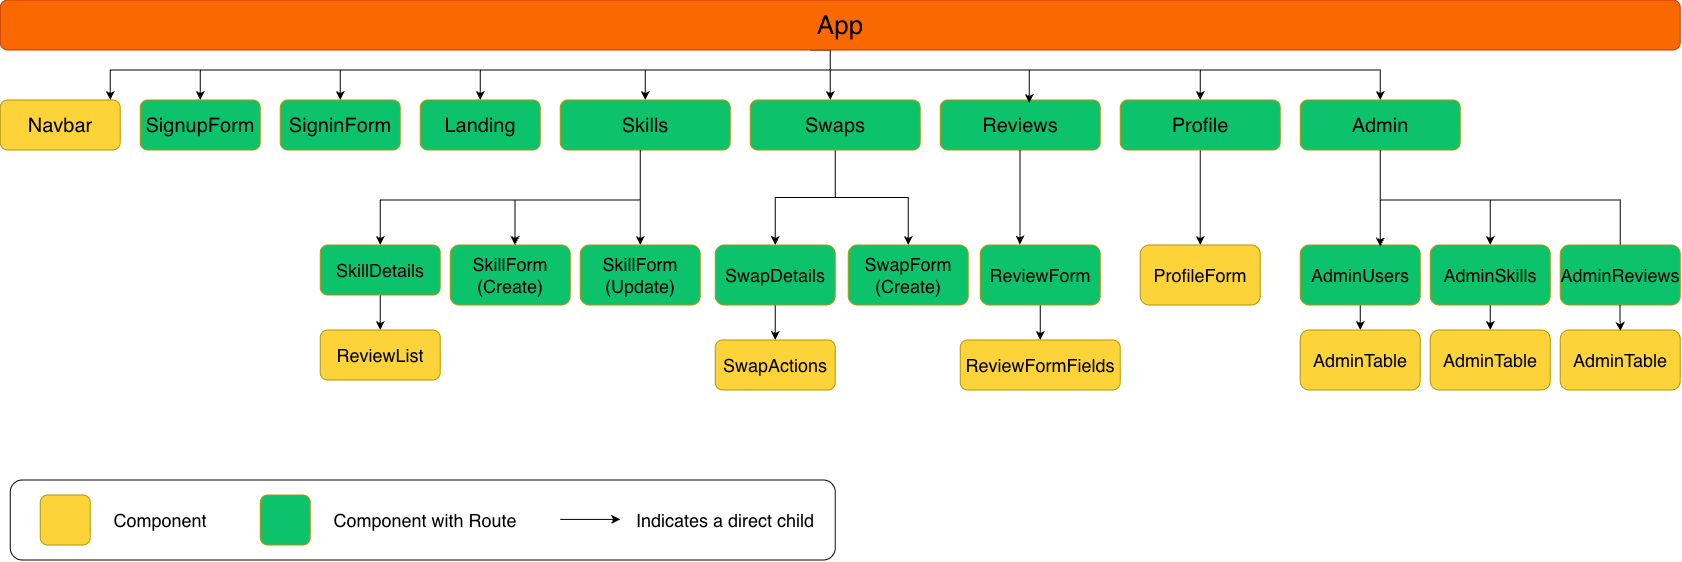

The diagram above was exported from draw.io. Its source (the exported page's mxGraphModel, read from the mxfile embedded in the PNG):
<mxGraphModel dx="726" dy="507" grid="1" gridSize="10" guides="1" tooltips="1" connect="1" arrows="1" fold="1" page="1" pageScale="1" pageWidth="1100" pageHeight="850" math="0" shadow="0">
  <root>
    <mxCell id="0" />
    <mxCell id="1" parent="0" />
    <mxCell id="Ftj2vAk4MZ4ADFbdYtGc-15" edge="1" parent="1" style="edgeStyle=orthogonalEdgeStyle;rounded=0;orthogonalLoop=1;jettySize=auto;html=1;entryX=0.25;entryY=0;entryDx=0;entryDy=0;">
      <mxGeometry relative="1" as="geometry">
        <Array as="points">
          <mxPoint x="840" y="110" />
          <mxPoint x="840" y="130" />
          <mxPoint x="120" y="130" />
        </Array>
        <mxPoint x="820" y="110" as="sourcePoint" />
        <mxPoint x="120" y="160" as="targetPoint" />
      </mxGeometry>
    </mxCell>
    <mxCell id="Ftj2vAk4MZ4ADFbdYtGc-16" edge="1" parent="1" source="Ftj2vAk4MZ4ADFbdYtGc-1" style="edgeStyle=orthogonalEdgeStyle;rounded=0;orthogonalLoop=1;jettySize=auto;html=1;entryX=0.5;entryY=0;entryDx=0;entryDy=0;" target="Ftj2vAk4MZ4ADFbdYtGc-5">
      <mxGeometry relative="1" as="geometry">
        <Array as="points">
          <mxPoint x="840" y="130" />
          <mxPoint x="210" y="130" />
        </Array>
      </mxGeometry>
    </mxCell>
    <mxCell id="Ftj2vAk4MZ4ADFbdYtGc-18" edge="1" parent="1" source="Ftj2vAk4MZ4ADFbdYtGc-1" style="edgeStyle=orthogonalEdgeStyle;rounded=0;orthogonalLoop=1;jettySize=auto;html=1;" target="Ftj2vAk4MZ4ADFbdYtGc-6">
      <mxGeometry relative="1" as="geometry">
        <Array as="points">
          <mxPoint x="840" y="130" />
          <mxPoint x="350" y="130" />
        </Array>
      </mxGeometry>
    </mxCell>
    <mxCell id="Ftj2vAk4MZ4ADFbdYtGc-19" edge="1" parent="1" source="Ftj2vAk4MZ4ADFbdYtGc-1" style="edgeStyle=orthogonalEdgeStyle;rounded=0;orthogonalLoop=1;jettySize=auto;html=1;entryX=0.5;entryY=0;entryDx=0;entryDy=0;" target="Ftj2vAk4MZ4ADFbdYtGc-10">
      <mxGeometry relative="1" as="geometry">
        <Array as="points">
          <mxPoint x="840" y="130" />
          <mxPoint x="655" y="130" />
        </Array>
      </mxGeometry>
    </mxCell>
    <mxCell id="Ftj2vAk4MZ4ADFbdYtGc-20" edge="1" parent="1" source="Ftj2vAk4MZ4ADFbdYtGc-1" style="edgeStyle=orthogonalEdgeStyle;rounded=0;orthogonalLoop=1;jettySize=auto;html=1;entryX=0.5;entryY=0;entryDx=0;entryDy=0;" target="Ftj2vAk4MZ4ADFbdYtGc-9">
      <mxGeometry relative="1" as="geometry">
        <Array as="points">
          <mxPoint x="840" y="130" />
          <mxPoint x="490" y="130" />
        </Array>
      </mxGeometry>
    </mxCell>
    <mxCell id="Ftj2vAk4MZ4ADFbdYtGc-24" edge="1" parent="1" source="Ftj2vAk4MZ4ADFbdYtGc-1" style="edgeStyle=orthogonalEdgeStyle;rounded=0;orthogonalLoop=1;jettySize=auto;html=1;" target="Ftj2vAk4MZ4ADFbdYtGc-11">
      <mxGeometry relative="1" as="geometry">
        <Array as="points">
          <mxPoint x="840" y="120" />
          <mxPoint x="840" y="120" />
        </Array>
      </mxGeometry>
    </mxCell>
    <mxCell id="Ftj2vAk4MZ4ADFbdYtGc-26" edge="1" parent="1" source="Ftj2vAk4MZ4ADFbdYtGc-1" style="edgeStyle=orthogonalEdgeStyle;rounded=0;orthogonalLoop=1;jettySize=auto;html=1;entryX=0.5;entryY=0;entryDx=0;entryDy=0;" target="Ftj2vAk4MZ4ADFbdYtGc-13">
      <mxGeometry relative="1" as="geometry">
        <Array as="points">
          <mxPoint x="840" y="130.08" />
          <mxPoint x="1210" y="130.08" />
        </Array>
      </mxGeometry>
    </mxCell>
    <mxCell id="Ftj2vAk4MZ4ADFbdYtGc-27" edge="1" parent="1" source="Ftj2vAk4MZ4ADFbdYtGc-1" style="edgeStyle=orthogonalEdgeStyle;rounded=0;orthogonalLoop=1;jettySize=auto;html=1;entryX=0.5;entryY=0;entryDx=0;entryDy=0;" target="Ftj2vAk4MZ4ADFbdYtGc-14">
      <mxGeometry relative="1" as="geometry">
        <Array as="points">
          <mxPoint x="840" y="130.08" />
          <mxPoint x="1390" y="130.08" />
        </Array>
      </mxGeometry>
    </mxCell>
    <mxCell id="Ftj2vAk4MZ4ADFbdYtGc-1" parent="1" style="rounded=1;whiteSpace=wrap;html=1;fillColor=#fa6800;strokeColor=#C73500;fontColor=#000000;" value="&lt;font style=&quot;font-size: 26px;&quot;&gt;App&lt;/font&gt;" vertex="1">
      <mxGeometry height="50" width="1680" x="10" y="60" as="geometry" />
    </mxCell>
    <mxCell id="Ftj2vAk4MZ4ADFbdYtGc-2" parent="1" style="rounded=1;whiteSpace=wrap;html=1;fillColor=#FCD338;strokeColor=#B09500;fontColor=#000000;" value="&lt;font style=&quot;font-size: 20px;&quot;&gt;Navbar&lt;/font&gt;" vertex="1">
      <mxGeometry height="50" width="120" x="10" y="160" as="geometry" />
    </mxCell>
    <mxCell id="Ftj2vAk4MZ4ADFbdYtGc-5" parent="1" style="rounded=1;whiteSpace=wrap;html=1;fillColor=#0CC36B;strokeColor=#B09500;fontColor=#000000;" value="&lt;font style=&quot;font-size: 20px;&quot;&gt;SignupForm&lt;/font&gt;" vertex="1">
      <mxGeometry height="50" width="120" x="150" y="160" as="geometry" />
    </mxCell>
    <mxCell id="Ftj2vAk4MZ4ADFbdYtGc-6" parent="1" style="rounded=1;whiteSpace=wrap;html=1;fillColor=#0CC36B;strokeColor=#B09500;fontColor=#000000;gradientColor=none;" value="&lt;font style=&quot;font-size: 20px;&quot;&gt;SigninForm&lt;/font&gt;" vertex="1">
      <mxGeometry height="50" width="120" x="290" y="160" as="geometry" />
    </mxCell>
    <mxCell id="Ftj2vAk4MZ4ADFbdYtGc-9" parent="1" style="rounded=1;whiteSpace=wrap;html=1;fillColor=#0CC36B;strokeColor=#B09500;fontColor=#000000;gradientColor=none;" value="&lt;font style=&quot;font-size: 20px;&quot;&gt;Landing&lt;/font&gt;" vertex="1">
      <mxGeometry height="50" width="120" x="430" y="160" as="geometry" />
    </mxCell>
    <mxCell id="Ftj2vAk4MZ4ADFbdYtGc-36" edge="1" parent="1" source="Ftj2vAk4MZ4ADFbdYtGc-10" style="edgeStyle=orthogonalEdgeStyle;rounded=0;orthogonalLoop=1;jettySize=auto;html=1;entryX=0.5;entryY=0;entryDx=0;entryDy=0;" target="Ftj2vAk4MZ4ADFbdYtGc-32">
      <mxGeometry relative="1" as="geometry">
        <Array as="points">
          <mxPoint x="650" y="230" />
          <mxPoint x="650" y="230" />
        </Array>
      </mxGeometry>
    </mxCell>
    <mxCell id="Ftj2vAk4MZ4ADFbdYtGc-37" edge="1" parent="1" source="Ftj2vAk4MZ4ADFbdYtGc-10" style="edgeStyle=orthogonalEdgeStyle;rounded=0;orthogonalLoop=1;jettySize=auto;html=1;entryX=0.5;entryY=0;entryDx=0;entryDy=0;" target="Ftj2vAk4MZ4ADFbdYtGc-30">
      <mxGeometry relative="1" as="geometry">
        <Array as="points">
          <mxPoint x="650" y="260" />
          <mxPoint x="390" y="260" />
        </Array>
      </mxGeometry>
    </mxCell>
    <mxCell id="Ftj2vAk4MZ4ADFbdYtGc-10" parent="1" style="rounded=1;whiteSpace=wrap;html=1;fillColor=#0CC36B;strokeColor=#B09500;fontColor=#000000;gradientColor=none;" value="&lt;font style=&quot;font-size: 20px;&quot;&gt;Skills&lt;/font&gt;" vertex="1">
      <mxGeometry height="50" width="170" x="570" y="160" as="geometry" />
    </mxCell>
    <mxCell id="Ftj2vAk4MZ4ADFbdYtGc-41" edge="1" parent="1" source="Ftj2vAk4MZ4ADFbdYtGc-11" style="edgeStyle=orthogonalEdgeStyle;rounded=0;orthogonalLoop=1;jettySize=auto;html=1;" target="Ftj2vAk4MZ4ADFbdYtGc-39">
      <mxGeometry relative="1" as="geometry" />
    </mxCell>
    <mxCell id="Ftj2vAk4MZ4ADFbdYtGc-42" edge="1" parent="1" source="Ftj2vAk4MZ4ADFbdYtGc-11" style="edgeStyle=orthogonalEdgeStyle;rounded=0;orthogonalLoop=1;jettySize=auto;html=1;entryX=0.5;entryY=0;entryDx=0;entryDy=0;" target="Ftj2vAk4MZ4ADFbdYtGc-40">
      <mxGeometry relative="1" as="geometry" />
    </mxCell>
    <mxCell id="Ftj2vAk4MZ4ADFbdYtGc-11" parent="1" style="rounded=1;whiteSpace=wrap;html=1;fillColor=#0CC36B;strokeColor=#B09500;fontColor=#000000;gradientColor=none;" value="&lt;font style=&quot;font-size: 20px;&quot;&gt;Swaps&lt;/font&gt;" vertex="1">
      <mxGeometry height="50" width="170" x="760" y="160" as="geometry" />
    </mxCell>
    <mxCell id="Ftj2vAk4MZ4ADFbdYtGc-12" parent="1" style="rounded=1;whiteSpace=wrap;html=1;fillColor=#0CC36B;strokeColor=#B09500;fontColor=#000000;gradientColor=none;" value="&lt;font style=&quot;font-size: 20px;&quot;&gt;Reviews&lt;/font&gt;" vertex="1">
      <mxGeometry height="50" width="160" x="950" y="160" as="geometry" />
    </mxCell>
    <mxCell id="Ftj2vAk4MZ4ADFbdYtGc-58" edge="1" parent="1" source="Ftj2vAk4MZ4ADFbdYtGc-13" style="edgeStyle=orthogonalEdgeStyle;rounded=0;orthogonalLoop=1;jettySize=auto;html=1;" target="Ftj2vAk4MZ4ADFbdYtGc-57">
      <mxGeometry relative="1" as="geometry" />
    </mxCell>
    <mxCell id="Ftj2vAk4MZ4ADFbdYtGc-13" parent="1" style="rounded=1;whiteSpace=wrap;html=1;fillColor=#0CC36B;strokeColor=#B09500;fontColor=#000000;gradientColor=none;" value="&lt;font style=&quot;font-size: 20px;&quot;&gt;Profile&lt;/font&gt;" vertex="1">
      <mxGeometry height="50" width="160" x="1130" y="160" as="geometry" />
    </mxCell>
    <mxCell id="Ftj2vAk4MZ4ADFbdYtGc-65" edge="1" parent="1" source="Ftj2vAk4MZ4ADFbdYtGc-14" style="edgeStyle=orthogonalEdgeStyle;rounded=0;orthogonalLoop=1;jettySize=auto;html=1;entryX=0.5;entryY=0;entryDx=0;entryDy=0;" target="Ftj2vAk4MZ4ADFbdYtGc-62">
      <mxGeometry relative="1" as="geometry">
        <Array as="points">
          <mxPoint x="1390" y="260" />
          <mxPoint x="1500" y="260" />
        </Array>
      </mxGeometry>
    </mxCell>
    <mxCell id="Ftj2vAk4MZ4ADFbdYtGc-66" edge="1" parent="1" style="edgeStyle=orthogonalEdgeStyle;rounded=0;orthogonalLoop=1;jettySize=auto;html=1;">
      <mxGeometry relative="1" as="geometry">
        <Array as="points">
          <mxPoint x="1390" y="260" />
          <mxPoint x="1630" y="260" />
        </Array>
        <mxPoint x="1390" y="240" as="sourcePoint" />
        <mxPoint x="1630" y="335" as="targetPoint" />
      </mxGeometry>
    </mxCell>
    <mxCell id="Ftj2vAk4MZ4ADFbdYtGc-14" parent="1" style="rounded=1;whiteSpace=wrap;html=1;fillColor=#0CC36B;strokeColor=#B09500;fontColor=#000000;gradientColor=none;" value="&lt;font style=&quot;font-size: 20px;&quot;&gt;Admin&lt;/font&gt;" vertex="1">
      <mxGeometry height="50" width="160" x="1310" y="160" as="geometry" />
    </mxCell>
    <mxCell id="Ftj2vAk4MZ4ADFbdYtGc-25" edge="1" parent="1" source="Ftj2vAk4MZ4ADFbdYtGc-1" style="edgeStyle=orthogonalEdgeStyle;rounded=0;orthogonalLoop=1;jettySize=auto;html=1;entryX=0.556;entryY=0.06;entryDx=0;entryDy=0;entryPerimeter=0;" target="Ftj2vAk4MZ4ADFbdYtGc-12">
      <mxGeometry relative="1" as="geometry">
        <Array as="points">
          <mxPoint x="840" y="130.04" />
          <mxPoint x="1039" y="130.04" />
        </Array>
      </mxGeometry>
    </mxCell>
    <mxCell id="Ftj2vAk4MZ4ADFbdYtGc-38" edge="1" parent="1" source="Ftj2vAk4MZ4ADFbdYtGc-30" style="edgeStyle=orthogonalEdgeStyle;rounded=0;orthogonalLoop=1;jettySize=auto;html=1;entryX=0.5;entryY=0;entryDx=0;entryDy=0;" target="Ftj2vAk4MZ4ADFbdYtGc-33">
      <mxGeometry relative="1" as="geometry" />
    </mxCell>
    <mxCell id="Ftj2vAk4MZ4ADFbdYtGc-30" parent="1" style="rounded=1;whiteSpace=wrap;html=1;fillColor=#0CC36B;strokeColor=#B09500;fontColor=#000000;gradientColor=none;" value="&lt;font style=&quot;font-size: 18px;&quot;&gt;SkillDetails&lt;/font&gt;" vertex="1">
      <mxGeometry height="50" width="120" x="330" y="305" as="geometry" />
    </mxCell>
    <mxCell id="Ftj2vAk4MZ4ADFbdYtGc-31" parent="1" style="rounded=1;whiteSpace=wrap;html=1;fillColor=#0CC36B;strokeColor=#B09500;fontColor=#000000;gradientColor=none;" value="&lt;font style=&quot;font-size: 18px;&quot;&gt;SkillForm (Create)&lt;/font&gt;" vertex="1">
      <mxGeometry height="60" width="120" x="460" y="305" as="geometry" />
    </mxCell>
    <mxCell id="Ftj2vAk4MZ4ADFbdYtGc-32" parent="1" style="rounded=1;whiteSpace=wrap;html=1;fillColor=#0CC36B;strokeColor=#B09500;fontColor=#000000;gradientColor=none;" value="&lt;font style=&quot;font-size: 18px;&quot;&gt;SkillForm (Update)&lt;/font&gt;" vertex="1">
      <mxGeometry height="60" width="120" x="590" y="305" as="geometry" />
    </mxCell>
    <mxCell id="Ftj2vAk4MZ4ADFbdYtGc-33" parent="1" style="rounded=1;whiteSpace=wrap;html=1;fillColor=#FCD338;strokeColor=#B09500;fontColor=#000000;" value="&lt;font style=&quot;font-size: 18px;&quot;&gt;ReviewList&lt;/font&gt;" vertex="1">
      <mxGeometry height="50" width="120" x="330" y="390" as="geometry" />
    </mxCell>
    <mxCell id="Ftj2vAk4MZ4ADFbdYtGc-35" edge="1" parent="1" source="Ftj2vAk4MZ4ADFbdYtGc-10" style="edgeStyle=orthogonalEdgeStyle;rounded=0;orthogonalLoop=1;jettySize=auto;html=1;entryX=0.54;entryY=-0.001;entryDx=0;entryDy=0;entryPerimeter=0;" target="Ftj2vAk4MZ4ADFbdYtGc-31">
      <mxGeometry relative="1" as="geometry">
        <Array as="points">
          <mxPoint x="650" y="260" />
          <mxPoint x="524.78" y="260" />
        </Array>
        <mxPoint x="655.04" y="300.02" as="targetPoint" />
      </mxGeometry>
    </mxCell>
    <mxCell id="Ftj2vAk4MZ4ADFbdYtGc-44" edge="1" parent="1" source="Ftj2vAk4MZ4ADFbdYtGc-39" style="edgeStyle=orthogonalEdgeStyle;rounded=0;orthogonalLoop=1;jettySize=auto;html=1;entryX=0.5;entryY=0;entryDx=0;entryDy=0;" target="Ftj2vAk4MZ4ADFbdYtGc-43">
      <mxGeometry relative="1" as="geometry" />
    </mxCell>
    <mxCell id="Ftj2vAk4MZ4ADFbdYtGc-39" parent="1" style="rounded=1;whiteSpace=wrap;html=1;fillColor=#0CC36B;strokeColor=#B09500;fontColor=#000000;gradientColor=none;" value="&lt;font style=&quot;font-size: 18px;&quot;&gt;SwapDetails&lt;/font&gt;" vertex="1">
      <mxGeometry height="60" width="120" x="725" y="305" as="geometry" />
    </mxCell>
    <mxCell id="Ftj2vAk4MZ4ADFbdYtGc-40" parent="1" style="rounded=1;whiteSpace=wrap;html=1;fillColor=#0CC36B;strokeColor=#B09500;fontColor=#000000;gradientColor=none;" value="&lt;font style=&quot;font-size: 18px;&quot;&gt;SwapForm (Create)&lt;/font&gt;" vertex="1">
      <mxGeometry height="60" width="120" x="858" y="305" as="geometry" />
    </mxCell>
    <mxCell id="Ftj2vAk4MZ4ADFbdYtGc-43" parent="1" style="rounded=1;whiteSpace=wrap;html=1;fillColor=#FCD338;strokeColor=#B09500;fontColor=#000000;" value="&lt;span style=&quot;font-size: 18px;&quot;&gt;SwapActions&lt;/span&gt;" vertex="1">
      <mxGeometry height="50" width="120" x="725" y="400" as="geometry" />
    </mxCell>
    <mxCell id="Ftj2vAk4MZ4ADFbdYtGc-56" edge="1" parent="1" source="Ftj2vAk4MZ4ADFbdYtGc-45" style="edgeStyle=orthogonalEdgeStyle;rounded=0;orthogonalLoop=1;jettySize=auto;html=1;entryX=0.5;entryY=0;entryDx=0;entryDy=0;" target="Ftj2vAk4MZ4ADFbdYtGc-52">
      <mxGeometry relative="1" as="geometry" />
    </mxCell>
    <mxCell id="Ftj2vAk4MZ4ADFbdYtGc-45" parent="1" style="rounded=1;whiteSpace=wrap;html=1;fillColor=#0CC36B;strokeColor=#B09500;fontColor=#000000;gradientColor=none;" value="&lt;font style=&quot;font-size: 18px;&quot;&gt;ReviewForm&lt;/font&gt;" vertex="1">
      <mxGeometry height="60" width="120" x="990" y="305" as="geometry" />
    </mxCell>
    <mxCell id="Ftj2vAk4MZ4ADFbdYtGc-50" edge="1" parent="1" style="edgeStyle=orthogonalEdgeStyle;rounded=0;orthogonalLoop=1;jettySize=auto;html=1;entryX=0.331;entryY=-0.007;entryDx=0;entryDy=0;entryPerimeter=0;" target="Ftj2vAk4MZ4ADFbdYtGc-45">
      <mxGeometry relative="1" as="geometry">
        <mxPoint x="1029.82" y="210" as="sourcePoint" />
        <mxPoint x="1029.7799999999997" y="299.98" as="targetPoint" />
      </mxGeometry>
    </mxCell>
    <mxCell id="Ftj2vAk4MZ4ADFbdYtGc-52" parent="1" style="rounded=1;whiteSpace=wrap;html=1;fillColor=#FCD338;strokeColor=#B09500;fontColor=#000000;" value="&lt;span style=&quot;font-size: 18px;&quot;&gt;ReviewFormField&lt;/span&gt;&lt;span style=&quot;font-size: 18px; background-color: transparent; color: light-dark(rgb(0, 0, 0), rgb(237, 237, 237));&quot;&gt;s&lt;/span&gt;" vertex="1">
      <mxGeometry height="50" width="160" x="970" y="400" as="geometry" />
    </mxCell>
    <mxCell id="Ftj2vAk4MZ4ADFbdYtGc-57" parent="1" style="rounded=1;whiteSpace=wrap;html=1;fillColor=#FCD338;strokeColor=#B09500;fontColor=#000000;gradientColor=none;" value="&lt;font style=&quot;font-size: 18px;&quot;&gt;ProfileForm&lt;/font&gt;" vertex="1">
      <mxGeometry height="60" width="120" x="1150" y="305" as="geometry" />
    </mxCell>
    <mxCell id="Ftj2vAk4MZ4ADFbdYtGc-71" edge="1" parent="1" source="Ftj2vAk4MZ4ADFbdYtGc-61" style="edgeStyle=orthogonalEdgeStyle;rounded=0;orthogonalLoop=1;jettySize=auto;html=1;entryX=0.5;entryY=0;entryDx=0;entryDy=0;" target="Ftj2vAk4MZ4ADFbdYtGc-67">
      <mxGeometry relative="1" as="geometry" />
    </mxCell>
    <mxCell id="Ftj2vAk4MZ4ADFbdYtGc-61" parent="1" style="rounded=1;whiteSpace=wrap;html=1;fillColor=#0CC36B;strokeColor=#B09500;fontColor=#000000;gradientColor=none;" value="&lt;font style=&quot;font-size: 18px;&quot;&gt;AdminUsers&lt;/font&gt;" vertex="1">
      <mxGeometry height="60" width="120" x="1310" y="305" as="geometry" />
    </mxCell>
    <mxCell id="Ftj2vAk4MZ4ADFbdYtGc-72" edge="1" parent="1" source="Ftj2vAk4MZ4ADFbdYtGc-62" style="edgeStyle=orthogonalEdgeStyle;rounded=0;orthogonalLoop=1;jettySize=auto;html=1;entryX=0.5;entryY=0;entryDx=0;entryDy=0;" target="Ftj2vAk4MZ4ADFbdYtGc-69">
      <mxGeometry relative="1" as="geometry" />
    </mxCell>
    <mxCell id="Ftj2vAk4MZ4ADFbdYtGc-62" parent="1" style="rounded=1;whiteSpace=wrap;html=1;fillColor=#0CC36B;strokeColor=#B09500;fontColor=#000000;gradientColor=none;" value="&lt;span style=&quot;font-size: 18px;&quot;&gt;AdminSkills&lt;/span&gt;" vertex="1">
      <mxGeometry height="60" width="120" x="1440" y="305" as="geometry" />
    </mxCell>
    <mxCell id="Ftj2vAk4MZ4ADFbdYtGc-63" parent="1" style="rounded=1;whiteSpace=wrap;html=1;fillColor=#0CC36B;strokeColor=#B09500;fontColor=#000000;gradientColor=none;" value="&lt;font style=&quot;font-size: 18px;&quot;&gt;AdminReviews&lt;/font&gt;" vertex="1">
      <mxGeometry height="60" width="120" x="1570" y="305" as="geometry" />
    </mxCell>
    <mxCell id="Ftj2vAk4MZ4ADFbdYtGc-64" edge="1" parent="1" source="Ftj2vAk4MZ4ADFbdYtGc-14" style="edgeStyle=orthogonalEdgeStyle;rounded=0;orthogonalLoop=1;jettySize=auto;html=1;entryX=0.666;entryY=0.026;entryDx=0;entryDy=0;entryPerimeter=0;" target="Ftj2vAk4MZ4ADFbdYtGc-61">
      <mxGeometry relative="1" as="geometry" />
    </mxCell>
    <mxCell id="Ftj2vAk4MZ4ADFbdYtGc-67" parent="1" style="rounded=1;whiteSpace=wrap;html=1;fillColor=#FCD338;strokeColor=#B09500;fontColor=#000000;gradientColor=none;" value="&lt;font style=&quot;font-size: 18px;&quot;&gt;AdminTable&lt;/font&gt;" vertex="1">
      <mxGeometry height="60" width="120" x="1310" y="390" as="geometry" />
    </mxCell>
    <mxCell id="Ftj2vAk4MZ4ADFbdYtGc-69" parent="1" style="rounded=1;whiteSpace=wrap;html=1;fillColor=#FCD338;strokeColor=#B09500;fontColor=#000000;gradientColor=none;" value="&lt;font style=&quot;font-size: 18px;&quot;&gt;AdminTable&lt;/font&gt;" vertex="1">
      <mxGeometry height="60" width="120" x="1440" y="390" as="geometry" />
    </mxCell>
    <mxCell id="Ftj2vAk4MZ4ADFbdYtGc-70" parent="1" style="rounded=1;whiteSpace=wrap;html=1;fillColor=#FCD338;strokeColor=#B09500;fontColor=#000000;gradientColor=none;" value="&lt;font style=&quot;font-size: 18px;&quot;&gt;AdminTable&lt;/font&gt;" vertex="1">
      <mxGeometry height="60" width="120" x="1570" y="390" as="geometry" />
    </mxCell>
    <mxCell id="Ftj2vAk4MZ4ADFbdYtGc-75" edge="1" parent="1" style="edgeStyle=orthogonalEdgeStyle;rounded=0;orthogonalLoop=1;jettySize=auto;html=1;entryX=0.42;entryY=0.018;entryDx=0;entryDy=0;entryPerimeter=0;">
      <mxGeometry relative="1" as="geometry">
        <Array as="points">
          <mxPoint x="1629.79" y="380" />
          <mxPoint x="1630.2" y="380" />
        </Array>
        <mxPoint x="1629.79" y="365" as="sourcePoint" />
        <mxPoint x="1630.19" y="391.0799999999999" as="targetPoint" />
      </mxGeometry>
    </mxCell>
    <mxCell id="Ftj2vAk4MZ4ADFbdYtGc-76" parent="1" style="rounded=1;whiteSpace=wrap;html=1;" value="" vertex="1">
      <mxGeometry height="80" width="825" x="20" y="540" as="geometry" />
    </mxCell>
    <mxCell id="Ftj2vAk4MZ4ADFbdYtGc-77" parent="1" style="rounded=1;whiteSpace=wrap;html=1;fillColor=#FCD338;strokeColor=#B09500;fontColor=#000000;" value="" vertex="1">
      <mxGeometry height="50" width="50" x="50" y="555" as="geometry" />
    </mxCell>
    <mxCell id="Ftj2vAk4MZ4ADFbdYtGc-78" parent="1" style="text;html=1;whiteSpace=wrap;strokeColor=none;fillColor=none;align=center;verticalAlign=middle;rounded=0;" value="&lt;font style=&quot;font-size: 18px;&quot;&gt;Component&lt;/font&gt;" vertex="1">
      <mxGeometry height="30" width="60" x="140" y="565" as="geometry" />
    </mxCell>
    <mxCell id="Ftj2vAk4MZ4ADFbdYtGc-80" parent="1" style="rounded=1;whiteSpace=wrap;html=1;fillColor=#0CC36B;strokeColor=#B09500;fontColor=#000000;" value="" vertex="1">
      <mxGeometry height="50" width="50" x="270" y="555" as="geometry" />
    </mxCell>
    <mxCell id="Ftj2vAk4MZ4ADFbdYtGc-81" parent="1" style="text;html=1;whiteSpace=wrap;strokeColor=none;fillColor=none;align=center;verticalAlign=middle;rounded=0;" value="&lt;font style=&quot;font-size: 18px;&quot;&gt;Component with Route&lt;/font&gt;" vertex="1">
      <mxGeometry height="30" width="190" x="340" y="565" as="geometry" />
    </mxCell>
    <mxCell id="Ftj2vAk4MZ4ADFbdYtGc-84" edge="1" parent="1" style="endArrow=classic;html=1;rounded=0;" value="">
      <mxGeometry height="50" relative="1" width="50" as="geometry">
        <mxPoint x="570" y="579.41" as="sourcePoint" />
        <mxPoint x="630" y="579.41" as="targetPoint" />
      </mxGeometry>
    </mxCell>
    <mxCell id="Ftj2vAk4MZ4ADFbdYtGc-85" parent="1" style="text;html=1;whiteSpace=wrap;strokeColor=none;fillColor=none;align=center;verticalAlign=middle;rounded=0;" value="&lt;font style=&quot;font-size: 18px;&quot;&gt;Indicates a direct child&lt;/font&gt;" vertex="1">
      <mxGeometry height="30" width="190" x="640" y="565" as="geometry" />
    </mxCell>
  </root>
</mxGraphModel>